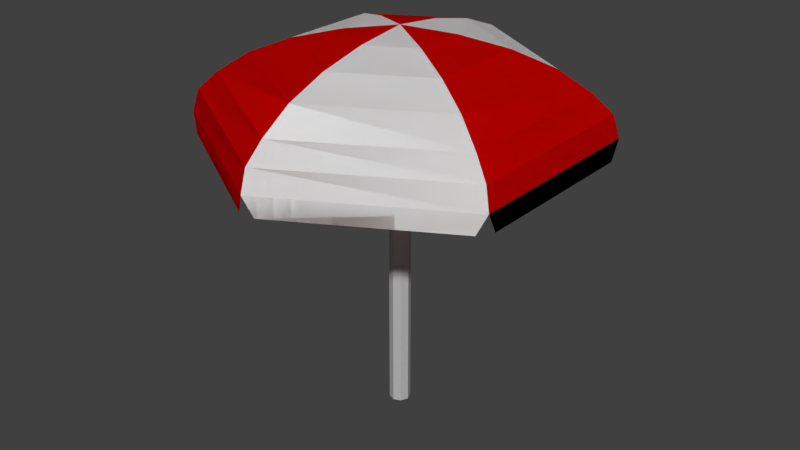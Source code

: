 # Source: Umbrella_1.blend  (saved by Blender 2.79.0; exported with 4.5.12 LTS)
import bpy
from mathutils import Matrix  # noqa: F401  (used for matrix-valued properties, if any)

bpy.ops.wm.read_factory_settings(use_empty=True)
scene = bpy.context.scene
scene.name = 'Scene'

# ---- collections
col_collection_1 = bpy.data.collections.new('Collection 1'); scene.collection.children.link(col_collection_1)

# ---- materials (node trees are filled in below, after node groups)
mat_base = bpy.data.materials.new('Base')
mat_base.alpha_threshold = 0.0
mat_base.use_transparent_shadow = False
mat_base.diffuse_color = (0.4672, 0.4672, 0.4672, 1.0)
mat_base.roughness = 0.5
mat_primary = bpy.data.materials.new('Primary')
mat_primary.alpha_threshold = 0.0
mat_primary.use_transparent_shadow = False
mat_primary.diffuse_color = (1.0, 1.0, 1.0, 1.0)
mat_primary.roughness = 0.5
mat_secondary = bpy.data.materials.new('Secondary')
mat_secondary.alpha_threshold = 0.0
mat_secondary.use_transparent_shadow = False
mat_secondary.diffuse_color = (0.8, 0.001558, 0.0, 1.0)
mat_secondary.roughness = 0.5

# ---- material node trees

# ---- world
world_world = bpy.data.worlds.new('World'); scene.world = world_world
world_world.color = (0.05088, 0.05088, 0.05088)
world_world.use_sun_shadow = False
world_world.sun_shadow_jitter_overblur = 0.0
world_world.cycles.sampling_method = 'MANUAL'

# ---- meshes
me_cylinder = bpy.data.meshes.new('Cylinder')
me_cylinder.from_pydata([(-5.251e-08, 0.04483, -0.01389), (-5.251e-08, 0.04483, 1.769), (0.0317, 0.0317, -0.01389), (0.0317, 0.0317, 1.769), (0.04483, 2.142e-09, -0.01389), (0.04483, 2.142e-09, 1.769), (0.0317, -0.0317, -0.01389), (0.0317, -0.0317, 1.769), (-5.643e-08, -0.04483, -0.01389), (-5.643e-08, -0.04483, 1.769), (-0.0317, -0.0317, -0.01389), (-0.0317, -0.0317, 1.769), (-0.04483, 4.636e-09, -0.01389), (-0.04483, 4.636e-09, 1.769), (-0.0317, 0.0317, -0.01389), (-0.0317, 0.0317, 1.769), (-5.693e-08, 0.01002, 1.984), (0.007082, 0.007083, 1.984), (0.01002, 1.563e-09, 1.984), (0.007082, -0.007083, 1.984), (-5.781e-08, -0.01002, 1.984), (-0.007083, -0.007083, 1.984), (-0.01002, 2.121e-09, 1.984), (-0.007083, 0.007083, 1.984)], [], [(0, 1, 3, 2), (2, 3, 5, 4), (4, 5, 7, 6), (6, 7, 9, 8), (8, 9, 11, 10), (10, 11, 13, 12), (5, 3, 17, 18), (12, 13, 15, 14), (14, 15, 1, 0), (0, 2, 4, 6, 8, 10, 12, 14), (17, 16, 23, 22, 21, 20, 19, 18), (11, 9, 20, 21), (1, 15, 23, 16), (3, 1, 16, 17), (7, 5, 18, 19), (13, 11, 21, 22), (9, 7, 19, 20), (15, 13, 22, 23)])
me_cylinder.materials.append(mat_base)
me_cylinder.use_remesh_preserve_volume = False
me_cylinder.use_remesh_preserve_attributes = False
me_cylinder.use_mirror_vertex_groups = False
me_cylinder.update()
me_sphere = bpy.data.meshes.new('Sphere')
me_sphere.from_pydata([(0.2241, 0.1294, 0.02023), (0.433, 0.25, -0.03518), (0.6124, 0.3536, -0.1151), (0.75, 0.433, -0.2192), (0.8365, 0.483, -0.3107), (0.866, 0.5, -0.4229), (0.2241, -0.1294, 0.02023), (0.433, -0.25, -0.03518), (0.6124, -0.3536, -0.1151), (0.75, -0.433, -0.2192), (0.8365, -0.483, -0.3107), (0.866, -0.5, -0.4229), (0.866, 0.45, -0.5229), (0.866, -0.45, -0.5229), (0.8227, -0.525, -0.5229), (0.0433, -0.975, -0.5229), (0.0433, 0.975, -0.5229), (0.8227, 0.525, -0.5229), (0.0, 0.2588, 0.02023), (0.0, 0.7071, -0.1151), (0.0, 0.866, -0.2192), (0.0, 0.9659, -0.3107), (0.0, 1.0, -0.4229), (-0.2241, 0.1294, 0.02023), (-0.433, 0.25, -0.03518), (-0.6124, 0.3536, -0.1151), (-0.75, 0.433, -0.2192), (-0.8365, 0.483, -0.3107), (-0.866, 0.5, -0.4229), (-0.2241, -0.1294, 0.02023), (-0.433, -0.25, -0.03518), (-0.6124, -0.3536, -0.1151), (-0.75, -0.433, -0.2192), (-0.8365, -0.483, -0.3107), (-0.866, -0.5, -0.4229), (0.0, -0.2588, 0.02023), (0.0, -0.5, -0.03518), (0.0, -0.7071, -0.1151), (0.0, -0.866, -0.2192), (0.0, -0.9659, -0.3107), (0.0, -1.0, -0.4229), (0.0, -2.842e-14, 0.05104), (0.0, 0.5, -0.03518), (-0.866, 0.45, -0.5229), (-0.866, -0.45, -0.5229), (-0.8227, -0.525, -0.5229), (-0.0433, -0.975, -0.5229), (-0.0433, 0.975, -0.5229), (-0.8227, 0.525, -0.5229), (0.2241, 0.1294, 0.02023), (0.433, 0.25, -0.03518), (0.6124, 0.3536, -0.1151), (0.75, 0.433, -0.2192), (0.8365, 0.483, -0.3107), (0.866, 0.5, -0.4229), (0.2241, -0.1294, 0.02023), (0.433, -0.25, -0.03518), (0.6124, -0.3536, -0.1151), (0.75, -0.433, -0.2192), (0.8365, -0.483, -0.3107), (0.866, -0.5, -0.4229), (0.866, 0.45, -0.5229), (0.866, -0.45, -0.5229), (0.8227, -0.525, -0.5229), (0.0433, -0.975, -0.5229), (0.0433, 0.975, -0.5229), (0.8227, 0.525, -0.5229), (0.0, 0.2588, 0.02023), (0.0, 0.7071, -0.1151), (0.0, 0.866, -0.2192), (0.0, 0.9659, -0.3107), (0.0, 1.0, -0.4229), (-0.2241, 0.1294, 0.02023), (-0.433, 0.25, -0.03518), (-0.6124, 0.3536, -0.1151), (-0.75, 0.433, -0.2192), (-0.8365, 0.483, -0.3107), (-0.866, 0.5, -0.4229), (-0.2241, -0.1294, 0.02023), (-0.433, -0.25, -0.03518), (-0.6124, -0.3536, -0.1151), (-0.75, -0.433, -0.2192), (-0.8365, -0.483, -0.3107), (-0.866, -0.5, -0.4229), (0.0, -0.2588, 0.02023), (0.0, -0.5, -0.03518), (0.0, -0.7071, -0.1151), (0.0, -0.866, -0.2192), (0.0, -0.9659, -0.3107), (0.0, -1.0, -0.4229), (0.0, -2.842e-14, 0.05104), (0.0, 0.5, -0.03518), (-0.866, 0.45, -0.5229), (-0.866, -0.45, -0.5229), (-0.8227, -0.525, -0.5229), (-0.0433, -0.975, -0.5229), (-0.0433, 0.975, -0.5229), (-0.8227, 0.525, -0.5229)], [], [(20, 3, 2, 19), (18, 0, 41), (21, 4, 3, 20), (42, 1, 0, 18), (22, 5, 4, 21), (19, 2, 1, 42), (4, 10, 9, 3), (1, 7, 6, 0), (5, 11, 10, 4), (2, 8, 7, 1), (3, 9, 8, 2), (0, 6, 41), (9, 38, 37, 8), (6, 35, 41), (10, 39, 38, 9), (7, 36, 35, 6), (11, 40, 39, 10), (8, 37, 36, 7), (5, 12, 13, 11), (11, 14, 15, 40), (22, 16, 17, 5), (20, 19, 25, 26), (18, 41, 23), (21, 20, 26, 27), (42, 18, 23, 24), (22, 21, 27, 28), (19, 42, 24, 25), (27, 26, 32, 33), (24, 23, 29, 30), (28, 27, 33, 34), (25, 24, 30, 31), (26, 25, 31, 32), (23, 41, 29), (32, 31, 37, 38), (29, 41, 35), (33, 32, 38, 39), (30, 29, 35, 36), (34, 33, 39, 40), (31, 30, 36, 37), (28, 34, 44, 43), (34, 40, 46, 45), (22, 28, 48, 47), (69, 68, 51, 52), (67, 90, 49), (70, 69, 52, 53), (91, 67, 49, 50), (71, 70, 53, 54), (68, 91, 50, 51), (53, 52, 58, 59), (50, 49, 55, 56), (54, 53, 59, 60), (51, 50, 56, 57), (52, 51, 57, 58), (49, 90, 55), (58, 57, 86, 87), (55, 90, 84), (59, 58, 87, 88), (56, 55, 84, 85), (60, 59, 88, 89), (57, 56, 85, 86), (54, 60, 62, 61), (60, 89, 64, 63), (71, 54, 66, 65), (69, 75, 74, 68), (67, 72, 90), (70, 76, 75, 69), (91, 73, 72, 67), (71, 77, 76, 70), (68, 74, 73, 91), (76, 82, 81, 75), (73, 79, 78, 72), (77, 83, 82, 76), (74, 80, 79, 73), (75, 81, 80, 74), (72, 78, 90), (81, 87, 86, 80), (78, 84, 90), (82, 88, 87, 81), (79, 85, 84, 78), (83, 89, 88, 82), (80, 86, 85, 79), (77, 92, 93, 83), (83, 94, 95, 89), (71, 96, 97, 77)])
me_sphere.polygons.foreach_set('material_index', [0, 0, 0, 0, 0, 0, 1, 1, 1, 1, 1, 1, 0, 0, 0, 0, 0, 0, 1, 0, 0, 1, 1, 1, 1, 1, 1, 0, 0, 0, 0, 0, 0, 1, 1, 1, 1, 1, 1, 0, 1, 1, 0, 0, 0, 0, 0, 0, 1, 1, 1, 1, 1, 1, 0, 0, 0, 0, 0, 0, 1, 0, 0, 1, 1, 1, 1, 1, 1, 0, 0, 0, 0, 0, 0, 1, 1, 1, 1, 1, 1, 0, 1, 1])
me_sphere.materials.append(mat_primary)
me_sphere.materials.append(mat_secondary)
me_sphere.use_remesh_preserve_volume = False
me_sphere.use_remesh_preserve_attributes = False
me_sphere.use_mirror_vertex_groups = False
me_sphere.update()

# ---- objects
ob_base = bpy.data.objects.new('Base', me_cylinder)
ob_top = bpy.data.objects.new('Top', me_sphere)

# ---- transforms, parenting, visibility, modifiers, constraints
ob_base.location = (0.0, 0.0, 0.0)
ob_base.scale = (1.2, 1.2, 1.0)
ob_base.lineart.crease_threshold = 0.0
ob_top.location = (0.0, 0.0, 1.936)
ob_top.lineart.crease_threshold = 0.0

# ---- collection membership
col_collection_1.objects.link(ob_base)
col_collection_1.objects.link(ob_top)

# ---- scene / render settings (as saved in the file)
scene.frame_start = 1; scene.frame_end = 250; scene.frame_set(1)
scene.render.engine = 'BLENDER_EEVEE_NEXT'
scene.render.resolution_percentage = 50
scene.render.dither_intensity = 0.0
scene.cycles.use_denoising = False
scene.cycles.samples = 128
scene.cycles.sampling_pattern = 'TABULATED_SOBOL'
scene.cycles.use_adaptive_sampling = False
scene.cycles.use_light_tree = False
scene.cycles.blur_glossy = 0.0
scene.cycles.sample_clamp_indirect = 0.0
scene.view_settings.view_transform = 'Standard'
bpy.context.view_layer.update()

# ---- added for rendering (the .blend has no active camera and no usable light): camera, sun
cam_auto = bpy.data.cameras.new('AutoCamera')
cam_auto.lens = 50.0
cam_auto.sensor_width = 36.0
cam_auto.clip_end = 1000.0
ob_auto_camera = bpy.data.objects.new('AutoCamera', cam_auto)
scene.collection.objects.link(ob_auto_camera)
ob_auto_camera.location = (3.06924, -3.68309, 3.44206)
ob_auto_camera.rotation_euler = (1.09748, -7.21219e-08, 0.694738)
scene.camera = ob_auto_camera
light_auto_sun = bpy.data.lights.new('AutoSun', 'SUN')
light_auto_sun.energy = 3.0
light_auto_sun.angle = 0.0523599
ob_auto_sun = bpy.data.objects.new('AutoSun', light_auto_sun)
scene.collection.objects.link(ob_auto_sun)
ob_auto_sun.rotation_euler = (0.872665, 0.174533, 0.523599)
bpy.context.view_layer.update()
